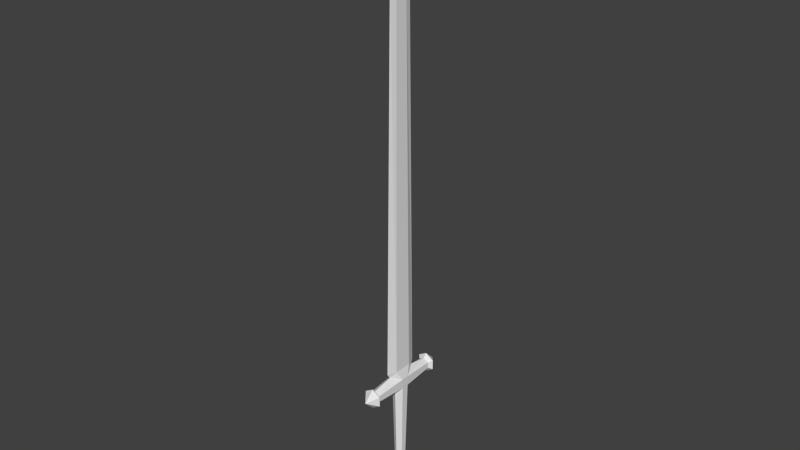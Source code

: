 # Source: sword.blend  (saved by Blender 2.75.0; exported with 4.5.12 LTS)
import bpy
from mathutils import Matrix  # noqa: F401  (used for matrix-valued properties, if any)

bpy.ops.wm.read_factory_settings(use_empty=True)
scene = bpy.context.scene
scene.name = 'Scene'

# ---- collections
col_collection_1 = bpy.data.collections.new('Collection 1'); scene.collection.children.link(col_collection_1)

# ---- materials (node trees are filled in below, after node groups)
mat_color = bpy.data.materials.new('Color')
mat_color.alpha_threshold = 0.0
mat_color.use_transparent_shadow = False
mat_color.roughness = 0.5

# ---- material node trees

# ---- world
world_world = bpy.data.worlds.new('World'); scene.world = world_world
world_world.color = (0.05088, 0.05088, 0.05088)
world_world.use_sun_shadow = False
world_world.sun_shadow_jitter_overblur = 0.0
world_world.cycles.sampling_method = 'MANUAL'
world_world.cycles.sample_map_resolution = 256

# ---- meshes
me_sword = bpy.data.meshes.new('Sword')
me_sword.from_pydata([(1.799e-08, -0.1502, -0.009945), (-0.008613, -0.1502, -0.004973), (-0.008613, -0.1502, 0.004973), (1.886e-08, -0.1502, 0.009945), (0.008613, -0.1502, 0.004973), (0.008613, -0.1502, -0.004973), (1.78e-08, 0.0677, -0.0159), (-0.01377, 0.07878, -0.007952), (-0.01377, 0.07878, 0.007952), (1.919e-08, 0.0677, 0.0159), (0.01377, 0.07878, 0.007952), (0.01377, 0.07878, -0.007952), (1.78e-08, 0.1111, -0.03245), (-0.01377, 0.1, -0.007952), (-0.01377, 0.1, 0.007952), (1.919e-08, 0.1111, 0.03245), (0.01377, 0.1, 0.007952), (0.01377, 0.1, -0.007952), (1.758e-08, 0.06751, -0.08517), (-0.01831, 0.07868, -0.08517), (1.811e-08, 0.9284, -0.0267), (-0.003233, 0.9284, -0.01335), (-0.003233, 0.9284, 0.01335), (1.844e-08, 0.9284, 0.0267), (0.003233, 0.9284, 0.01335), (0.003233, 0.9284, -0.01335), (0.007563, 0.1216, 0.01966), (0.007563, 0.1216, -0.01966), (-0.007563, 0.1216, 0.01966), (1.864e-08, 0.1216, 0.03932), (1.816e-08, 0.1216, -0.03932), (-0.007563, 0.1216, -0.01966), (-0.01118, 0.08286, -0.0784), (1.792e-08, 0.07604, -0.0784), (1.905e-08, 0.07604, 0.0784), (-0.01118, 0.08286, 0.0784), (0.01118, 0.08286, 0.0784), (0.01118, 0.08286, -0.0784), (-0.01118, 0.09596, -0.0784), (1.792e-08, 0.1028, -0.0784), (1.905e-08, 0.1028, 0.0784), (-0.01118, 0.09596, 0.0784), (0.01118, 0.09596, 0.0784), (0.01118, 0.09596, -0.0784), (1.757e-08, -0.1552, -0.02304), (-0.01995, -0.1552, -0.01152), (-0.01995, -0.1552, 0.01152), (1.958e-08, -0.1552, 0.02304), (0.01995, -0.1552, 0.01152), (0.01995, -0.1552, -0.01152), (1.738e-08, -0.1971, 2.825e-08), (-0.01831, 0.1001, -0.08517), (0.01831, 0.07868, -0.08517), (0.01831, 0.07868, 0.08517), (-0.01831, 0.07868, 0.08517), (1.942e-08, 0.06751, 0.08517), (1.758e-08, 0.1113, -0.08517), (1.942e-08, 0.1113, 0.08517), (-0.01831, 0.1001, 0.08517), (0.01831, 0.1001, 0.08517), (0.01831, 0.1001, -0.08517), (1.583e-08, 0.08941, -0.1077), (2.08e-08, 0.08941, 0.1077), (1.817e-08, 1.09, -2.713e-08)], [], [(0, 6, 11, 5), (4, 10, 9, 3), (2, 8, 7, 1), (5, 11, 10, 4), (3, 9, 8, 2), (1, 7, 6, 0), (8, 14, 13, 7), (11, 17, 16, 10), (6, 33, 37, 11), (15, 40, 42, 16), (13, 38, 32, 7), (11, 37, 43, 17), (15, 16, 26, 29), (13, 14, 28, 31), (17, 12, 30, 27), (27, 25, 24, 26), (29, 23, 22, 28), (31, 21, 20, 30), (30, 20, 25, 27), (26, 24, 23, 29), (28, 22, 21, 31), (16, 17, 27, 26), (42, 59, 53, 36), (12, 13, 31, 30), (14, 15, 29, 28), (40, 57, 59, 42), (32, 19, 18, 33), (33, 18, 52, 37), (12, 39, 38, 13), (8, 35, 41, 14), (9, 34, 35, 8), (16, 42, 36, 10), (10, 36, 34, 9), (7, 32, 33, 6), (17, 43, 39, 12), (14, 41, 40, 15), (36, 53, 55, 34), (35, 54, 58, 41), (38, 51, 19, 32), (43, 60, 56, 39), (39, 56, 51, 38), (41, 58, 57, 40), (34, 55, 54, 35), (37, 52, 60, 43), (5, 49, 44, 0), (3, 47, 48, 4), (1, 45, 46, 2), (4, 48, 49, 5), (2, 46, 47, 3), (0, 44, 45, 1), (49, 50, 44), (47, 50, 48), (45, 50, 46), (48, 50, 49), (46, 50, 47), (44, 50, 45), (59, 62, 53), (53, 62, 55), (57, 62, 59), (54, 62, 58), (55, 62, 54), (58, 62, 57), (56, 61, 51), (51, 61, 19), (19, 61, 18), (52, 61, 60), (18, 61, 52), (60, 61, 56), (24, 63, 23), (23, 63, 22), (22, 63, 21), (21, 63, 20), (20, 63, 25), (25, 63, 24)])
_uv = me_sword.uv_layers.new(name='UVMap')
_uv.uv.foreach_set('vector', [0.6755, 0.9098, 0.6762, 0.9275, 0.6749, 0.9284, 0.6747, 0.9099, 0.6738, 0.9099, 0.6736, 0.9284, 0.6723, 0.9275, 0.673, 0.9098, 0.693, 0.9099, 0.6933, 0.9284, 0.692, 0.9284, 0.6922, 0.9099, 0.6747, 0.9099, 0.6749, 0.9284, 0.6736, 0.9284, 0.6738, 0.9099, 0.6939, 0.9098, 0.6946, 0.9275, 0.6933, 0.9284, 0.693, 0.9099, 0.6922, 0.9099, 0.692, 0.9284, 0.6907, 0.9275, 0.6914, 0.9098, 0.8162, 0.9246, 0.8162, 0.9263, 0.8149, 0.9263, 0.8149, 0.9246, 0.8127, 0.9432, 0.8127, 0.9449, 0.8114, 0.9449, 0.8114, 0.9432, 0.8164, 0.9176, 0.8213, 0.919, 0.821, 0.9201, 0.8154, 0.9188, 0.818, 0.9175, 0.8152, 0.915, 0.8158, 0.9141, 0.8204, 0.9175, 0.8124, 0.9309, 0.817, 0.9343, 0.8164, 0.9352, 0.8115, 0.9324, 0.8154, 0.9188, 0.821, 0.9201, 0.8209, 0.9211, 0.8152, 0.9205, 0.1885, 0.01988, 0.1908, 0.01904, 0.1897, 0.02076, 0.188, 0.02075, 0.3056, 0.01585, 0.3068, 0.01585, 0.3078, 0.01767, 0.3046, 0.01767, 0.1852, 0.01904, 0.1874, 0.01988, 0.188, 0.02075, 0.1863, 0.02076, 0.3043, 0.03625, 0.3038, 0.1016, 0.3016, 0.1016, 0.3011, 0.03625, 0.1851, 0.02075, 0.1844, 0.08574, 0.1833, 0.08574, 0.1834, 0.02076, 0.1925, 0.02076, 0.1927, 0.08574, 0.1915, 0.08574, 0.1908, 0.02075, 0.188, 0.02075, 0.1872, 0.08574, 0.1861, 0.08574, 0.1863, 0.02076, 0.1897, 0.02076, 0.1898, 0.08574, 0.1887, 0.08574, 0.188, 0.02075, 0.3078, 0.01767, 0.3073, 0.08306, 0.3051, 0.08306, 0.3046, 0.01767, 0.302, 0.03443, 0.3033, 0.03443, 0.3043, 0.03625, 0.3011, 0.03625, 0.4479, 0.04509, 0.4472, 0.04534, 0.4468, 0.04426, 0.4477, 0.04397, 0.1913, 0.01988, 0.1936, 0.01904, 0.1925, 0.02076, 0.1908, 0.02075, 0.1823, 0.01904, 0.1846, 0.01988, 0.1851, 0.02075, 0.1834, 0.02076, 0.4485, 0.04618, 0.4476, 0.04695, 0.4472, 0.04534, 0.4479, 0.04509, 0.444, 0.04397, 0.4432, 0.04426, 0.4423, 0.04258, 0.4437, 0.04258, 0.4448, 0.03023, 0.4456, 0.02945, 0.446, 0.03107, 0.4453, 0.03131, 0.8149, 0.9309, 0.8177, 0.9335, 0.817, 0.9343, 0.8124, 0.9309, 0.821, 0.9255, 0.8154, 0.9243, 0.8156, 0.9233, 0.8213, 0.9238, 0.8201, 0.9268, 0.8152, 0.9253, 0.8154, 0.9243, 0.821, 0.9255, 0.8204, 0.9175, 0.8158, 0.9141, 0.8164, 0.9132, 0.8214, 0.9161, 0.8214, 0.9161, 0.8164, 0.9132, 0.8169, 0.9123, 0.8215, 0.9145, 0.8115, 0.9324, 0.8164, 0.9352, 0.8159, 0.9361, 0.8113, 0.9339, 0.8152, 0.9205, 0.8209, 0.9211, 0.8208, 0.9222, 0.817, 0.9222, 0.8213, 0.9238, 0.8156, 0.9233, 0.8157, 0.9222, 0.8195, 0.9222, 0.4477, 0.04397, 0.4468, 0.04426, 0.446, 0.04258, 0.4473, 0.04258, 0.4453, 0.03571, 0.446, 0.03547, 0.4464, 0.03654, 0.4456, 0.03684, 0.4443, 0.04509, 0.4436, 0.04534, 0.4432, 0.04426, 0.444, 0.04397, 0.4456, 0.03244, 0.4464, 0.03214, 0.4473, 0.03382, 0.446, 0.03382, 0.4448, 0.04618, 0.444, 0.04695, 0.4436, 0.04534, 0.4443, 0.04509, 0.4456, 0.03684, 0.4464, 0.03654, 0.4473, 0.03823, 0.446, 0.03823, 0.4448, 0.03463, 0.4456, 0.03385, 0.446, 0.03547, 0.4453, 0.03571, 0.4453, 0.03131, 0.446, 0.03107, 0.4464, 0.03214, 0.4456, 0.03244, 0.4603, 0.05496, 0.4603, 0.0537, 0.4624, 0.05363, 0.4615, 0.05528, 0.4583, 0.05528, 0.4573, 0.05435, 0.459, 0.05389, 0.4593, 0.05491, 0.454, 0.05491, 0.4538, 0.05389, 0.455, 0.0537, 0.4551, 0.05496, 0.4593, 0.05491, 0.459, 0.05389, 0.4603, 0.0537, 0.4603, 0.05496, 0.4551, 0.05496, 0.455, 0.0537, 0.4572, 0.05363, 0.4563, 0.05528, 0.4531, 0.05528, 0.452, 0.05435, 0.4538, 0.05389, 0.454, 0.05491, 0.3274, 0.0414, 0.3262, 0.03798, 0.3296, 0.04133, 0.3244, 0.04205, 0.3262, 0.03798, 0.3261, 0.04158, 0.3209, 0.04158, 0.3209, 0.03798, 0.3222, 0.0414, 0.3261, 0.04158, 0.3262, 0.03798, 0.3274, 0.0414, 0.3222, 0.0414, 0.3209, 0.03798, 0.3243, 0.04133, 0.3192, 0.04205, 0.3209, 0.03798, 0.3209, 0.04158, 0.3316, 0.03549, 0.3292, 0.0358, 0.3312, 0.03442, 0.3312, 0.03442, 0.3292, 0.0358, 0.3303, 0.03273, 0.332, 0.03711, 0.3292, 0.0358, 0.3316, 0.03549, 0.3304, 0.02563, 0.3328, 0.02532, 0.3308, 0.0267, 0.33, 0.02401, 0.3328, 0.02532, 0.3304, 0.02563, 0.3308, 0.0267, 0.3328, 0.02532, 0.3316, 0.02839, 0.3283, 0.03711, 0.3255, 0.0358, 0.3279, 0.03549, 0.3279, 0.03549, 0.3255, 0.0358, 0.3275, 0.03442, 0.3275, 0.03442, 0.3255, 0.0358, 0.3267, 0.03273, 0.3304, 0.02122, 0.3328, 0.02092, 0.3308, 0.02229, 0.33, 0.01961, 0.3328, 0.02092, 0.3304, 0.02122, 0.3308, 0.02229, 0.3328, 0.02092, 0.3316, 0.02398, 0.1898, 0.08574, 0.1908, 0.09912, 0.1887, 0.08574, 0.1844, 0.08574, 0.1823, 0.09912, 0.1833, 0.08574, 0.3073, 0.08306, 0.3062, 0.09618, 0.3051, 0.08306, 0.1927, 0.08574, 0.1936, 0.09912, 0.1915, 0.08574, 0.1872, 0.08574, 0.1852, 0.09912, 0.1861, 0.08574, 0.3038, 0.1016, 0.3027, 0.1148, 0.3016, 0.1016])
_uv.active_render = True
_uv = me_sword.uv_layers.new(name='Shadow')
_uv.uv.foreach_set('vector', [0.4685, 0.1852, 0.469, 0.2917, 0.4684, 0.2971, 0.4681, 0.1852, 0.4673, 0.1852, 0.467, 0.2971, 0.4664, 0.2917, 0.4669, 0.1852, 0.4673, 0.1852, 0.467, 0.2971, 0.4684, 0.2971, 0.4681, 0.1852, 0.4681, 0.1852, 0.4684, 0.2971, 0.467, 0.2971, 0.4673, 0.1852, 0.4669, 0.1852, 0.4664, 0.2917, 0.467, 0.2971, 0.4673, 0.1852, 0.4681, 0.1852, 0.4684, 0.2971, 0.469, 0.2917, 0.4685, 0.1852, 0.467, 0.2971, 0.467, 0.3075, 0.4684, 0.3075, 0.4684, 0.2971, 0.4684, 0.2971, 0.4684, 0.3075, 0.467, 0.3075, 0.467, 0.2971, 0.469, 0.2917, 0.4743, 0.2958, 0.4743, 0.2991, 0.4684, 0.2971, 0.465, 0.3129, 0.4611, 0.3088, 0.4611, 0.3055, 0.467, 0.3075, 0.4684, 0.3075, 0.4743, 0.3055, 0.4743, 0.2991, 0.4684, 0.2971, 0.4684, 0.2971, 0.4743, 0.2991, 0.4743, 0.3055, 0.4684, 0.3075, 0.465, 0.3129, 0.467, 0.3075, 0.4661, 0.3181, 0.4644, 0.3181, 0.4684, 0.3075, 0.467, 0.3075, 0.4661, 0.3181, 0.4694, 0.3181, 0.4684, 0.3075, 0.4704, 0.3129, 0.471, 0.3181, 0.4694, 0.3181, 0.4694, 0.3181, 0.4688, 0.7125, 0.4666, 0.7125, 0.4661, 0.3181, 0.4644, 0.3181, 0.4655, 0.7125, 0.4666, 0.7125, 0.4661, 0.3181, 0.4694, 0.3181, 0.4688, 0.7125, 0.47, 0.7125, 0.471, 0.3181, 0.471, 0.3181, 0.47, 0.7125, 0.4688, 0.7125, 0.4694, 0.3181, 0.4661, 0.3181, 0.4666, 0.7125, 0.4655, 0.7125, 0.4644, 0.3181, 0.4661, 0.3181, 0.4666, 0.7125, 0.4688, 0.7125, 0.4694, 0.3181, 0.467, 0.3075, 0.4684, 0.3075, 0.4694, 0.3181, 0.4661, 0.3181, 0.4611, 0.3055, 0.4605, 0.3076, 0.4605, 0.2971, 0.4611, 0.2991, 0.4704, 0.3129, 0.4684, 0.3075, 0.4694, 0.3181, 0.471, 0.3181, 0.467, 0.3075, 0.465, 0.3129, 0.4644, 0.3181, 0.4661, 0.3181, 0.4611, 0.3088, 0.4605, 0.313, 0.4605, 0.3076, 0.4611, 0.3055, 0.4743, 0.2991, 0.4749, 0.2971, 0.4749, 0.2916, 0.4743, 0.2958, 0.4743, 0.2958, 0.4749, 0.2916, 0.4749, 0.2971, 0.4743, 0.2991, 0.4704, 0.3129, 0.4743, 0.3088, 0.4743, 0.3055, 0.4684, 0.3075, 0.467, 0.2971, 0.4611, 0.2991, 0.4611, 0.3055, 0.467, 0.3075, 0.4664, 0.2917, 0.4611, 0.2958, 0.4611, 0.2991, 0.467, 0.2971, 0.467, 0.3075, 0.4611, 0.3055, 0.4611, 0.2991, 0.467, 0.2971, 0.467, 0.2971, 0.4611, 0.2991, 0.4611, 0.2958, 0.4664, 0.2917, 0.4684, 0.2971, 0.4743, 0.2991, 0.4743, 0.2958, 0.469, 0.2917, 0.4684, 0.3075, 0.4743, 0.3055, 0.4743, 0.3088, 0.4704, 0.3129, 0.467, 0.3075, 0.4611, 0.3055, 0.4611, 0.3088, 0.465, 0.3129, 0.4611, 0.2991, 0.4605, 0.2971, 0.4605, 0.2916, 0.4611, 0.2958, 0.4611, 0.2991, 0.4605, 0.2971, 0.4605, 0.3076, 0.4611, 0.3055, 0.4743, 0.3055, 0.4749, 0.3076, 0.4749, 0.2971, 0.4743, 0.2991, 0.4743, 0.3055, 0.4749, 0.3076, 0.4749, 0.313, 0.4743, 0.3088, 0.4743, 0.3088, 0.4749, 0.313, 0.4749, 0.3076, 0.4743, 0.3055, 0.4611, 0.3055, 0.4605, 0.3076, 0.4605, 0.313, 0.4611, 0.3088, 0.4611, 0.2958, 0.4605, 0.2916, 0.4605, 0.2971, 0.4611, 0.2991, 0.4743, 0.2991, 0.4749, 0.2971, 0.4749, 0.3076, 0.4743, 0.3055, 0.4681, 0.1852, 0.4687, 0.1827, 0.4697, 0.1827, 0.4685, 0.1852, 0.4669, 0.1852, 0.4658, 0.1827, 0.4667, 0.1827, 0.4673, 0.1852, 0.4681, 0.1852, 0.4687, 0.1827, 0.4667, 0.1827, 0.4673, 0.1852, 0.4673, 0.1852, 0.4667, 0.1827, 0.4687, 0.1827, 0.4681, 0.1852, 0.4673, 0.1852, 0.4667, 0.1827, 0.4658, 0.1827, 0.4669, 0.1852, 0.4685, 0.1852, 0.4697, 0.1827, 0.4687, 0.1827, 0.4681, 0.1852, 0.4687, 0.1827, 0.4677, 0.1622, 0.4697, 0.1827, 0.4658, 0.1827, 0.4677, 0.1622, 0.4667, 0.1827, 0.4687, 0.1827, 0.4677, 0.1622, 0.4667, 0.1827, 0.4667, 0.1827, 0.4677, 0.1622, 0.4687, 0.1827, 0.4667, 0.1827, 0.4677, 0.1622, 0.4658, 0.1827, 0.4697, 0.1827, 0.4677, 0.1622, 0.4687, 0.1827, 0.4605, 0.3076, 0.4586, 0.3023, 0.4605, 0.2971, 0.4605, 0.2971, 0.4586, 0.3023, 0.4605, 0.2916, 0.4605, 0.313, 0.4586, 0.3023, 0.4605, 0.3076, 0.4605, 0.2971, 0.4586, 0.3023, 0.4605, 0.3076, 0.4605, 0.2916, 0.4586, 0.3023, 0.4605, 0.2971, 0.4605, 0.3076, 0.4586, 0.3023, 0.4605, 0.313, 0.4749, 0.313, 0.4768, 0.3023, 0.4749, 0.3076, 0.4749, 0.3076, 0.4768, 0.3023, 0.4749, 0.2971, 0.4749, 0.2971, 0.4768, 0.3023, 0.4749, 0.2916, 0.4749, 0.2971, 0.4768, 0.3023, 0.4749, 0.3076, 0.4749, 0.2916, 0.4768, 0.3023, 0.4749, 0.2971, 0.4749, 0.3076, 0.4768, 0.3023, 0.4749, 0.313, 0.4666, 0.7125, 0.4677, 0.7916, 0.4655, 0.7125, 0.4655, 0.7125, 0.4677, 0.7916, 0.4666, 0.7125, 0.4666, 0.7125, 0.4677, 0.7916, 0.4688, 0.7125, 0.4688, 0.7125, 0.4677, 0.7916, 0.47, 0.7125, 0.47, 0.7125, 0.4677, 0.7916, 0.4688, 0.7125, 0.4688, 0.7125, 0.4677, 0.7916, 0.4666, 0.7125])
_uv = me_sword.uv_layers.new(name='Light')
_uv.uv.foreach_set('vector', [0.0283, 0.9468, 0.02833, 0.9528, 0.02829, 0.9531, 0.02828, 0.9468, 0.02823, 0.9468, 0.02822, 0.9531, 0.02818, 0.9528, 0.02821, 0.9468, 0.02823, 0.9468, 0.02822, 0.9531, 0.02829, 0.9531, 0.02828, 0.9468, 0.02828, 0.9468, 0.02829, 0.9531, 0.02822, 0.9531, 0.02823, 0.9468, 0.02821, 0.9468, 0.02818, 0.9528, 0.02822, 0.9531, 0.02823, 0.9468, 0.02828, 0.9468, 0.02829, 0.9531, 0.02833, 0.9528, 0.0283, 0.9468, 0.02822, 0.9531, 0.02822, 0.9537, 0.02829, 0.9537, 0.02829, 0.9531, 0.02829, 0.9531, 0.02829, 0.9537, 0.02822, 0.9537, 0.02822, 0.9531, 0.02833, 0.9528, 0.02863, 0.953, 0.02863, 0.9532, 0.02829, 0.9531, 0.0281, 0.954, 0.02788, 0.9538, 0.02788, 0.9536, 0.02822, 0.9537, 0.02829, 0.9537, 0.02863, 0.9536, 0.02863, 0.9532, 0.02829, 0.9531, 0.02829, 0.9531, 0.02863, 0.9532, 0.02863, 0.9536, 0.02829, 0.9537, 0.0281, 0.954, 0.02822, 0.9537, 0.02816, 0.9543, 0.02807, 0.9543, 0.02829, 0.9537, 0.02822, 0.9537, 0.02816, 0.9543, 0.02835, 0.9543, 0.02829, 0.9537, 0.02841, 0.954, 0.02844, 0.9543, 0.02835, 0.9543, 0.02835, 0.9543, 0.02832, 0.9765, 0.02819, 0.9765, 0.02816, 0.9543, 0.02807, 0.9543, 0.02813, 0.9765, 0.02819, 0.9765, 0.02816, 0.9543, 0.02835, 0.9543, 0.02832, 0.9765, 0.02838, 0.9765, 0.02844, 0.9543, 0.02844, 0.9543, 0.02838, 0.9765, 0.02832, 0.9765, 0.02835, 0.9543, 0.02816, 0.9543, 0.02819, 0.9765, 0.02813, 0.9765, 0.02807, 0.9543, 0.02816, 0.9543, 0.02819, 0.9765, 0.02832, 0.9765, 0.02835, 0.9543, 0.02822, 0.9537, 0.02829, 0.9537, 0.02835, 0.9543, 0.02816, 0.9543, 0.02788, 0.9536, 0.02785, 0.9537, 0.02785, 0.9531, 0.02788, 0.9532, 0.02841, 0.954, 0.02829, 0.9537, 0.02835, 0.9543, 0.02844, 0.9543, 0.02822, 0.9537, 0.0281, 0.954, 0.02807, 0.9543, 0.02816, 0.9543, 0.02788, 0.9538, 0.02785, 0.954, 0.02785, 0.9537, 0.02788, 0.9536, 0.02863, 0.9532, 0.02866, 0.9531, 0.02866, 0.9528, 0.02863, 0.953, 0.02863, 0.953, 0.02866, 0.9528, 0.02866, 0.9531, 0.02863, 0.9532, 0.02841, 0.954, 0.02863, 0.9538, 0.02863, 0.9536, 0.02829, 0.9537, 0.02822, 0.9531, 0.02788, 0.9532, 0.02788, 0.9536, 0.02822, 0.9537, 0.02818, 0.9528, 0.02788, 0.953, 0.02788, 0.9532, 0.02822, 0.9531, 0.02822, 0.9537, 0.02788, 0.9536, 0.02788, 0.9532, 0.02822, 0.9531, 0.02822, 0.9531, 0.02788, 0.9532, 0.02788, 0.953, 0.02818, 0.9528, 0.02829, 0.9531, 0.02863, 0.9532, 0.02863, 0.953, 0.02833, 0.9528, 0.02829, 0.9537, 0.02863, 0.9536, 0.02863, 0.9538, 0.02841, 0.954, 0.02822, 0.9537, 0.02788, 0.9536, 0.02788, 0.9538, 0.0281, 0.954, 0.02788, 0.9532, 0.02785, 0.9531, 0.02785, 0.9528, 0.02788, 0.953, 0.02788, 0.9532, 0.02785, 0.9531, 0.02785, 0.9537, 0.02788, 0.9536, 0.02863, 0.9536, 0.02866, 0.9537, 0.02866, 0.9531, 0.02863, 0.9532, 0.02863, 0.9536, 0.02866, 0.9537, 0.02866, 0.954, 0.02863, 0.9538, 0.02863, 0.9538, 0.02866, 0.954, 0.02866, 0.9537, 0.02863, 0.9536, 0.02788, 0.9536, 0.02785, 0.9537, 0.02785, 0.954, 0.02788, 0.9538, 0.02788, 0.953, 0.02785, 0.9528, 0.02785, 0.9531, 0.02788, 0.9532, 0.02863, 0.9532, 0.02866, 0.9531, 0.02866, 0.9537, 0.02863, 0.9536, 0.02828, 0.9468, 0.02831, 0.9467, 0.02837, 0.9467, 0.0283, 0.9468, 0.02821, 0.9468, 0.02815, 0.9467, 0.0282, 0.9467, 0.02823, 0.9468, 0.02828, 0.9468, 0.02831, 0.9467, 0.0282, 0.9467, 0.02823, 0.9468, 0.02823, 0.9468, 0.0282, 0.9467, 0.02831, 0.9467, 0.02828, 0.9468, 0.02823, 0.9468, 0.0282, 0.9467, 0.02815, 0.9467, 0.02821, 0.9468, 0.0283, 0.9468, 0.02837, 0.9467, 0.02831, 0.9467, 0.02828, 0.9468, 0.02831, 0.9467, 0.02826, 0.9455, 0.02837, 0.9467, 0.02815, 0.9467, 0.02826, 0.9455, 0.0282, 0.9467, 0.02831, 0.9467, 0.02826, 0.9455, 0.0282, 0.9467, 0.0282, 0.9467, 0.02826, 0.9455, 0.02831, 0.9467, 0.0282, 0.9467, 0.02826, 0.9455, 0.02815, 0.9467, 0.02837, 0.9467, 0.02826, 0.9455, 0.02831, 0.9467, 0.02785, 0.9537, 0.02774, 0.9534, 0.02785, 0.9531, 0.02785, 0.9531, 0.02774, 0.9534, 0.02785, 0.9528, 0.02785, 0.954, 0.02774, 0.9534, 0.02785, 0.9537, 0.02785, 0.9531, 0.02774, 0.9534, 0.02785, 0.9537, 0.02785, 0.9528, 0.02774, 0.9534, 0.02785, 0.9531, 0.02785, 0.9537, 0.02774, 0.9534, 0.02785, 0.954, 0.02866, 0.954, 0.02877, 0.9534, 0.02866, 0.9537, 0.02866, 0.9537, 0.02877, 0.9534, 0.02866, 0.9531, 0.02866, 0.9531, 0.02877, 0.9534, 0.02866, 0.9528, 0.02866, 0.9531, 0.02877, 0.9534, 0.02866, 0.9537, 0.02866, 0.9528, 0.02877, 0.9534, 0.02866, 0.9531, 0.02866, 0.9537, 0.02877, 0.9534, 0.02866, 0.954, 0.02819, 0.9765, 0.02826, 0.981, 0.02813, 0.9765, 0.02813, 0.9765, 0.02826, 0.981, 0.02819, 0.9765, 0.02819, 0.9765, 0.02826, 0.981, 0.02832, 0.9765, 0.02832, 0.9765, 0.02826, 0.981, 0.02838, 0.9765, 0.02838, 0.9765, 0.02826, 0.981, 0.02832, 0.9765, 0.02832, 0.9765, 0.02826, 0.981, 0.02819, 0.9765])
me_sword.materials.append(mat_color)
me_sword.use_remesh_preserve_volume = False
me_sword.use_remesh_preserve_attributes = False
me_sword.use_mirror_vertex_groups = False
me_sword.update()

# ---- objects
ob_sword = bpy.data.objects.new('Sword', me_sword)

# ---- transforms, parenting, visibility, modifiers, constraints
ob_sword.location = (0.0, 0.0, 0.0)
ob_sword.rotation_euler = (1.571, -0.0, 0.0)
ob_sword.lineart.crease_threshold = 0.0

# ---- collection membership
col_collection_1.objects.link(ob_sword)

# ---- scene / render settings (as saved in the file)
scene.frame_start = 1; scene.frame_end = 250; scene.frame_set(1)
scene.render.engine = 'BLENDER_EEVEE_NEXT'
scene.render.resolution_percentage = 50
scene.render.dither_intensity = 0.0
scene.cycles.use_denoising = False
scene.cycles.samples = 10
scene.cycles.sampling_pattern = 'TABULATED_SOBOL'
scene.cycles.light_sampling_threshold = 0.0
scene.cycles.use_adaptive_sampling = False
scene.cycles.use_light_tree = False
scene.cycles.blur_glossy = 0.0
scene.cycles.pixel_filter_type = 'GAUSSIAN'
scene.cycles.sample_clamp_indirect = 0.0
scene.view_settings.view_transform = 'Standard'
bpy.context.view_layer.update()

# ---- added for rendering (the .blend has no active camera and no usable light): camera, sun
cam_auto = bpy.data.cameras.new('AutoCamera')
cam_auto.lens = 50.0
cam_auto.sensor_width = 36.0
cam_auto.clip_end = 1000.0
ob_auto_camera = bpy.data.objects.new('AutoCamera', cam_auto)
scene.collection.objects.link(ob_auto_camera)
ob_auto_camera.location = (1.2083, -1.44995, 1.41321)
ob_auto_camera.rotation_euler = (1.09748, -7.21219e-08, 0.694738)
scene.camera = ob_auto_camera
light_auto_sun = bpy.data.lights.new('AutoSun', 'SUN')
light_auto_sun.energy = 3.0
light_auto_sun.angle = 0.0523599
ob_auto_sun = bpy.data.objects.new('AutoSun', light_auto_sun)
scene.collection.objects.link(ob_auto_sun)
ob_auto_sun.rotation_euler = (0.872665, 0.174533, 0.523599)
bpy.context.view_layer.update()
